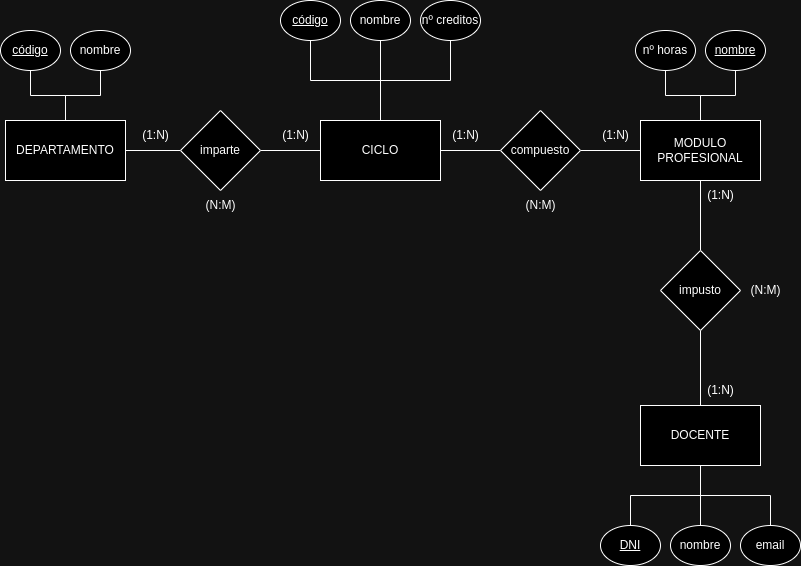

The diagram above was exported from draw.io. Its source (the exported page's mxGraphModel, read from the mxfile embedded in the PNG):
<mxGraphModel dx="2637" dy="876" grid="1" gridSize="10" guides="1" tooltips="1" connect="1" arrows="1" fold="1" page="1" pageScale="1" pageWidth="827" pageHeight="1169" math="0" shadow="0">
  <root>
    <mxCell id="0" />
    <mxCell id="1" parent="0" />
    <mxCell id="oPDI5JLM8LLvAVeyVo8a-2" value="CICLO" style="rounded=0;whiteSpace=wrap;html=1;" parent="1" vertex="1">
      <mxGeometry x="260" y="220" width="120" height="60" as="geometry" />
    </mxCell>
    <mxCell id="oPDI5JLM8LLvAVeyVo8a-3" value="DEPARTAMENTO" style="rounded=0;whiteSpace=wrap;html=1;" parent="1" vertex="1">
      <mxGeometry x="-55" y="220" width="120" height="60" as="geometry" />
    </mxCell>
    <mxCell id="oPDI5JLM8LLvAVeyVo8a-4" value="MODULO PROFESIONAL" style="rounded=0;whiteSpace=wrap;html=1;" parent="1" vertex="1">
      <mxGeometry x="580" y="220" width="120" height="60" as="geometry" />
    </mxCell>
    <mxCell id="oPDI5JLM8LLvAVeyVo8a-5" value="DOCENTE" style="rounded=0;whiteSpace=wrap;html=1;" parent="1" vertex="1">
      <mxGeometry x="580" y="505" width="120" height="60" as="geometry" />
    </mxCell>
    <mxCell id="oPDI5JLM8LLvAVeyVo8a-10" value="" style="edgeStyle=orthogonalEdgeStyle;rounded=0;orthogonalLoop=1;jettySize=auto;html=1;endArrow=none;endFill=0;" parent="1" source="oPDI5JLM8LLvAVeyVo8a-6" target="oPDI5JLM8LLvAVeyVo8a-2" edge="1">
      <mxGeometry relative="1" as="geometry" />
    </mxCell>
    <mxCell id="oPDI5JLM8LLvAVeyVo8a-11" value="" style="edgeStyle=orthogonalEdgeStyle;rounded=0;orthogonalLoop=1;jettySize=auto;html=1;endArrow=none;endFill=0;" parent="1" source="oPDI5JLM8LLvAVeyVo8a-6" target="oPDI5JLM8LLvAVeyVo8a-3" edge="1">
      <mxGeometry relative="1" as="geometry" />
    </mxCell>
    <mxCell id="oPDI5JLM8LLvAVeyVo8a-6" value="imparte" style="rhombus;whiteSpace=wrap;html=1;" parent="1" vertex="1">
      <mxGeometry x="120" y="210" width="80" height="80" as="geometry" />
    </mxCell>
    <mxCell id="oPDI5JLM8LLvAVeyVo8a-8" value="" style="edgeStyle=orthogonalEdgeStyle;rounded=0;orthogonalLoop=1;jettySize=auto;html=1;endArrow=none;endFill=0;" parent="1" source="oPDI5JLM8LLvAVeyVo8a-7" target="oPDI5JLM8LLvAVeyVo8a-4" edge="1">
      <mxGeometry relative="1" as="geometry" />
    </mxCell>
    <mxCell id="oPDI5JLM8LLvAVeyVo8a-9" value="" style="edgeStyle=orthogonalEdgeStyle;rounded=0;orthogonalLoop=1;jettySize=auto;html=1;endArrow=none;endFill=0;" parent="1" source="oPDI5JLM8LLvAVeyVo8a-7" target="oPDI5JLM8LLvAVeyVo8a-2" edge="1">
      <mxGeometry relative="1" as="geometry" />
    </mxCell>
    <mxCell id="oPDI5JLM8LLvAVeyVo8a-7" value="compuesto" style="rhombus;whiteSpace=wrap;html=1;" parent="1" vertex="1">
      <mxGeometry x="440" y="210" width="80" height="80" as="geometry" />
    </mxCell>
    <mxCell id="oPDI5JLM8LLvAVeyVo8a-13" value="" style="edgeStyle=orthogonalEdgeStyle;rounded=0;orthogonalLoop=1;jettySize=auto;html=1;endArrow=none;endFill=0;" parent="1" source="oPDI5JLM8LLvAVeyVo8a-12" target="oPDI5JLM8LLvAVeyVo8a-4" edge="1">
      <mxGeometry relative="1" as="geometry" />
    </mxCell>
    <mxCell id="oPDI5JLM8LLvAVeyVo8a-14" value="" style="edgeStyle=orthogonalEdgeStyle;rounded=0;orthogonalLoop=1;jettySize=auto;html=1;endArrow=none;endFill=0;" parent="1" source="oPDI5JLM8LLvAVeyVo8a-12" target="oPDI5JLM8LLvAVeyVo8a-5" edge="1">
      <mxGeometry relative="1" as="geometry" />
    </mxCell>
    <mxCell id="oPDI5JLM8LLvAVeyVo8a-12" value="impusto" style="rhombus;whiteSpace=wrap;html=1;" parent="1" vertex="1">
      <mxGeometry x="600" y="350" width="80" height="80" as="geometry" />
    </mxCell>
    <mxCell id="oPDI5JLM8LLvAVeyVo8a-18" value="" style="edgeStyle=orthogonalEdgeStyle;rounded=0;orthogonalLoop=1;jettySize=auto;html=1;endArrow=none;endFill=0;" parent="1" source="oPDI5JLM8LLvAVeyVo8a-15" target="oPDI5JLM8LLvAVeyVo8a-3" edge="1">
      <mxGeometry relative="1" as="geometry" />
    </mxCell>
    <mxCell id="oPDI5JLM8LLvAVeyVo8a-15" value="código" style="ellipse;whiteSpace=wrap;html=1;fontStyle=4" parent="1" vertex="1">
      <mxGeometry x="-60" y="130" width="60" height="40" as="geometry" />
    </mxCell>
    <mxCell id="oPDI5JLM8LLvAVeyVo8a-17" value="" style="edgeStyle=orthogonalEdgeStyle;rounded=0;orthogonalLoop=1;jettySize=auto;html=1;endArrow=none;endFill=0;" parent="1" source="oPDI5JLM8LLvAVeyVo8a-16" target="oPDI5JLM8LLvAVeyVo8a-3" edge="1">
      <mxGeometry relative="1" as="geometry" />
    </mxCell>
    <mxCell id="oPDI5JLM8LLvAVeyVo8a-16" value="nombre" style="ellipse;whiteSpace=wrap;html=1;fontStyle=0" parent="1" vertex="1">
      <mxGeometry x="10" y="130" width="60" height="40" as="geometry" />
    </mxCell>
    <mxCell id="oPDI5JLM8LLvAVeyVo8a-24" style="edgeStyle=orthogonalEdgeStyle;rounded=0;orthogonalLoop=1;jettySize=auto;html=1;entryX=0.5;entryY=0;entryDx=0;entryDy=0;endArrow=none;endFill=0;" parent="1" source="oPDI5JLM8LLvAVeyVo8a-19" target="oPDI5JLM8LLvAVeyVo8a-2" edge="1">
      <mxGeometry relative="1" as="geometry" />
    </mxCell>
    <mxCell id="oPDI5JLM8LLvAVeyVo8a-19" value="código" style="ellipse;whiteSpace=wrap;html=1;fontStyle=4" parent="1" vertex="1">
      <mxGeometry x="220" y="100" width="60" height="40" as="geometry" />
    </mxCell>
    <mxCell id="oPDI5JLM8LLvAVeyVo8a-23" style="edgeStyle=orthogonalEdgeStyle;rounded=0;orthogonalLoop=1;jettySize=auto;html=1;entryX=0.5;entryY=0;entryDx=0;entryDy=0;endArrow=none;endFill=0;" parent="1" source="oPDI5JLM8LLvAVeyVo8a-20" target="oPDI5JLM8LLvAVeyVo8a-2" edge="1">
      <mxGeometry relative="1" as="geometry" />
    </mxCell>
    <mxCell id="oPDI5JLM8LLvAVeyVo8a-20" value="nombre" style="ellipse;whiteSpace=wrap;html=1;fontStyle=0" parent="1" vertex="1">
      <mxGeometry x="290" y="100" width="60" height="40" as="geometry" />
    </mxCell>
    <mxCell id="oPDI5JLM8LLvAVeyVo8a-22" value="" style="edgeStyle=orthogonalEdgeStyle;rounded=0;orthogonalLoop=1;jettySize=auto;html=1;entryX=0.5;entryY=0;entryDx=0;entryDy=0;endArrow=none;endFill=0;" parent="1" source="oPDI5JLM8LLvAVeyVo8a-21" target="oPDI5JLM8LLvAVeyVo8a-2" edge="1">
      <mxGeometry relative="1" as="geometry" />
    </mxCell>
    <mxCell id="oPDI5JLM8LLvAVeyVo8a-21" value="nº creditos" style="ellipse;whiteSpace=wrap;html=1;fontStyle=0" parent="1" vertex="1">
      <mxGeometry x="360" y="100" width="60" height="40" as="geometry" />
    </mxCell>
    <mxCell id="oPDI5JLM8LLvAVeyVo8a-28" value="" style="edgeStyle=orthogonalEdgeStyle;rounded=0;orthogonalLoop=1;jettySize=auto;html=1;endArrow=none;endFill=0;" parent="1" source="oPDI5JLM8LLvAVeyVo8a-25" target="oPDI5JLM8LLvAVeyVo8a-4" edge="1">
      <mxGeometry relative="1" as="geometry" />
    </mxCell>
    <mxCell id="oPDI5JLM8LLvAVeyVo8a-25" value="nº horas" style="ellipse;whiteSpace=wrap;html=1;fontStyle=0" parent="1" vertex="1">
      <mxGeometry x="575" y="130" width="60" height="40" as="geometry" />
    </mxCell>
    <mxCell id="oPDI5JLM8LLvAVeyVo8a-27" value="" style="edgeStyle=orthogonalEdgeStyle;rounded=0;orthogonalLoop=1;jettySize=auto;html=1;endArrow=none;endFill=0;" parent="1" source="oPDI5JLM8LLvAVeyVo8a-26" target="oPDI5JLM8LLvAVeyVo8a-4" edge="1">
      <mxGeometry relative="1" as="geometry" />
    </mxCell>
    <mxCell id="oPDI5JLM8LLvAVeyVo8a-26" value="nombre" style="ellipse;whiteSpace=wrap;html=1;fontStyle=4" parent="1" vertex="1">
      <mxGeometry x="645" y="130" width="60" height="40" as="geometry" />
    </mxCell>
    <mxCell id="oPDI5JLM8LLvAVeyVo8a-34" value="" style="edgeStyle=orthogonalEdgeStyle;rounded=0;orthogonalLoop=1;jettySize=auto;html=1;endArrow=none;endFill=0;" parent="1" source="oPDI5JLM8LLvAVeyVo8a-29" target="oPDI5JLM8LLvAVeyVo8a-5" edge="1">
      <mxGeometry relative="1" as="geometry" />
    </mxCell>
    <mxCell id="oPDI5JLM8LLvAVeyVo8a-29" value="DNI" style="ellipse;whiteSpace=wrap;html=1;fontStyle=4" parent="1" vertex="1">
      <mxGeometry x="540" y="625" width="60" height="40" as="geometry" />
    </mxCell>
    <mxCell id="oPDI5JLM8LLvAVeyVo8a-33" value="" style="edgeStyle=orthogonalEdgeStyle;rounded=0;orthogonalLoop=1;jettySize=auto;html=1;endArrow=none;endFill=0;" parent="1" source="oPDI5JLM8LLvAVeyVo8a-30" target="oPDI5JLM8LLvAVeyVo8a-5" edge="1">
      <mxGeometry relative="1" as="geometry" />
    </mxCell>
    <mxCell id="oPDI5JLM8LLvAVeyVo8a-30" value="nombre" style="ellipse;whiteSpace=wrap;html=1;fontStyle=0" parent="1" vertex="1">
      <mxGeometry x="610" y="625" width="60" height="40" as="geometry" />
    </mxCell>
    <mxCell id="oPDI5JLM8LLvAVeyVo8a-32" value="" style="edgeStyle=orthogonalEdgeStyle;rounded=0;orthogonalLoop=1;jettySize=auto;html=1;endArrow=none;endFill=0;" parent="1" source="oPDI5JLM8LLvAVeyVo8a-31" target="oPDI5JLM8LLvAVeyVo8a-5" edge="1">
      <mxGeometry relative="1" as="geometry" />
    </mxCell>
    <mxCell id="oPDI5JLM8LLvAVeyVo8a-31" value="email" style="ellipse;whiteSpace=wrap;html=1;fontStyle=0" parent="1" vertex="1">
      <mxGeometry x="680" y="625" width="60" height="40" as="geometry" />
    </mxCell>
    <mxCell id="oPDI5JLM8LLvAVeyVo8a-35" value="(1:N)" style="text;html=1;align=center;verticalAlign=middle;resizable=0;points=[];autosize=1;strokeColor=none;fillColor=none;" parent="1" vertex="1">
      <mxGeometry x="70" y="220" width="50" height="30" as="geometry" />
    </mxCell>
    <mxCell id="oPDI5JLM8LLvAVeyVo8a-36" value="(1:N)" style="text;html=1;align=center;verticalAlign=middle;resizable=0;points=[];autosize=1;strokeColor=none;fillColor=none;" parent="1" vertex="1">
      <mxGeometry x="210" y="220" width="50" height="30" as="geometry" />
    </mxCell>
    <mxCell id="oPDI5JLM8LLvAVeyVo8a-37" value="(1:N)" style="text;html=1;align=center;verticalAlign=middle;resizable=0;points=[];autosize=1;strokeColor=none;fillColor=none;" parent="1" vertex="1">
      <mxGeometry x="380" y="220" width="50" height="30" as="geometry" />
    </mxCell>
    <mxCell id="oPDI5JLM8LLvAVeyVo8a-38" value="(1:N)" style="text;html=1;align=center;verticalAlign=middle;resizable=0;points=[];autosize=1;strokeColor=none;fillColor=none;" parent="1" vertex="1">
      <mxGeometry x="530" y="220" width="50" height="30" as="geometry" />
    </mxCell>
    <mxCell id="oPDI5JLM8LLvAVeyVo8a-39" value="(1:N)" style="text;html=1;align=center;verticalAlign=middle;resizable=0;points=[];autosize=1;strokeColor=none;fillColor=none;" parent="1" vertex="1">
      <mxGeometry x="635" y="280" width="50" height="30" as="geometry" />
    </mxCell>
    <mxCell id="oPDI5JLM8LLvAVeyVo8a-40" value="(1:N)" style="text;html=1;align=center;verticalAlign=middle;resizable=0;points=[];autosize=1;strokeColor=none;fillColor=none;" parent="1" vertex="1">
      <mxGeometry x="635" y="475" width="50" height="30" as="geometry" />
    </mxCell>
    <mxCell id="oPDI5JLM8LLvAVeyVo8a-41" value="(N:M)" style="text;html=1;align=center;verticalAlign=middle;resizable=0;points=[];autosize=1;strokeColor=none;fillColor=none;" parent="1" vertex="1">
      <mxGeometry x="680" y="375" width="50" height="30" as="geometry" />
    </mxCell>
    <mxCell id="oPDI5JLM8LLvAVeyVo8a-42" value="(N:M)" style="text;html=1;align=center;verticalAlign=middle;resizable=0;points=[];autosize=1;strokeColor=none;fillColor=none;" parent="1" vertex="1">
      <mxGeometry x="455" y="290" width="50" height="30" as="geometry" />
    </mxCell>
    <mxCell id="oPDI5JLM8LLvAVeyVo8a-43" value="(N:M)" style="text;html=1;align=center;verticalAlign=middle;resizable=0;points=[];autosize=1;strokeColor=none;fillColor=none;" parent="1" vertex="1">
      <mxGeometry x="135" y="290" width="50" height="30" as="geometry" />
    </mxCell>
  </root>
</mxGraphModel>